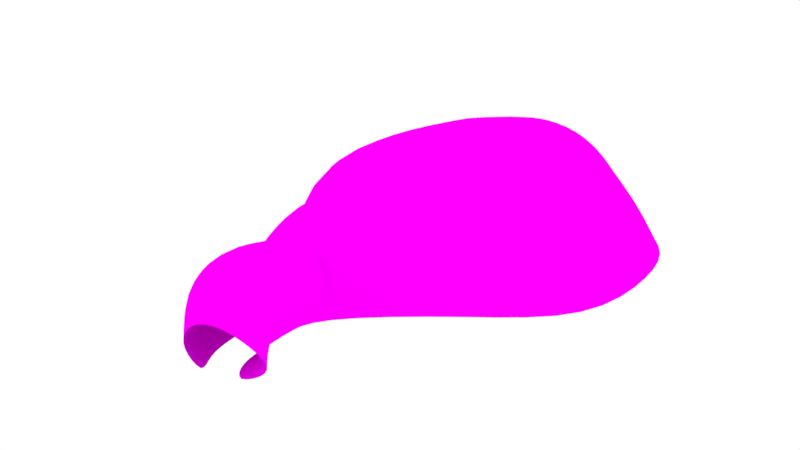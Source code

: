 # Source: gruta.blend  (saved by Blender 2.77.0; exported with 4.5.12 LTS)
import bpy
from mathutils import Matrix  # noqa: F401  (used for matrix-valued properties, if any)

bpy.ops.wm.read_factory_settings(use_empty=True)
scene = bpy.context.scene
scene.name = 'Scene'

# ---- collections
col_collection_1 = bpy.data.collections.new('Collection 1'); scene.collection.children.link(col_collection_1)

# ---- images (referenced by path relative to the original .blend; pixels are not part of the script)
import os
ASSET_DIR = os.environ.get("B2B_ASSET_DIR", "")  # directory of the original .blend (textures are referenced by path, not embedded)
HERE = os.path.dirname(os.path.abspath(__file__))  # packed textures are extracted next to this script under _unpacked/

def load_image(name, relpath, width, height, colorspace="sRGB"):
    """Load a texture the original file referenced (path relative to the .blend, or extracted next to this script)."""
    p = next((c for c in (os.path.join(HERE, relpath), os.path.join(ASSET_DIR, relpath)) if relpath and os.path.exists(c)), "")
    if p:
        img = bpy.data.images.load(p, check_existing=True)
        img.name = name
    else:  # same state as the original file: an image datablock whose file is absent (Cycles renders it pink)
        img = bpy.data.images.new(name, width, height)
        img.source = "FILE"
        img.filepath = "//" + (relpath or name)
    img.colorspace_settings.name = colorspace
    return img
img_occlusion_gruta = load_image('occlusion_gruta', 'occlusion_gruta.png', 1024, 1024, 'sRGB')
img_l_mersdorfer_granit_jpg = load_image('Lämersdorfer_Granit.JPG', 'Lämersdorfer_Granit.JPG', 1024, 1024, 'sRGB')

# ---- materials (node trees are filled in below, after node groups)
mat_material = bpy.data.materials.new('Material')
mat_material.alpha_threshold = 0.0
mat_material.roughness = 0.5

# ---- material node trees
mat_material.use_nodes = True; mat_material.node_tree.nodes.clear()
_N = mat_material.node_tree.nodes; _L = mat_material.node_tree.links
n0 = _N.new('ShaderNodeOutputMaterial'); n0.name = 'Material Output'; n0.location = (670, 309)
n1 = _N.new('ShaderNodeMixShader'); n1.name = 'Mix Shader'; n1.location = (383, 324)
n2 = _N.new('ShaderNodeTexImage'); n2.name = 'Image Texture.002'; n2.location = (-51, 421)
n2.width = 140
n2.image = img_occlusion_gruta
n3 = _N.new('ShaderNodeAmbientOcclusion'); n3.name = 'Ambient Occlusion.001'; n3.location = (179, 390)
n3.samples = 1
n3.inputs[1].default_value = 0.0
n4 = _N.new('ShaderNodeTexImage'); n4.name = 'Image Texture'; n4.location = (-64, 131)
n4.width = 140
n4.image = img_l_mersdorfer_granit_jpg
n5 = _N.new('ShaderNodeBsdfDiffuse'); n5.name = 'Diffuse BSDF'; n5.location = (161, 241)
_L.new(n1.outputs[0], n0.inputs[0])
_L.new(n2.outputs[0], n3.inputs[0])
_L.new(n5.outputs[0], n1.inputs[2])
_L.new(n4.outputs[0], n5.inputs[0])
_L.new(n3.outputs[0], n1.inputs[1])
n0.is_active_output = True

# ---- world
world_world = bpy.data.worlds.new('World'); scene.world = world_world
world_world.color = (1.0, 1.0, 1.0)
world_world.use_sun_shadow = False
world_world.sun_shadow_jitter_overblur = 0.0
world_world.cycles.sampling_method = 'MANUAL'

# ---- cameras
cam_camera = bpy.data.cameras.new('Camera')
cam_camera.clip_end = 100.0
cam_camera.lens = 35.0
cam_camera.sensor_width = 32.0
cam_camera.sensor_height = 18.0
cam_camera.ortho_scale = 7.314
cam_camera.dof.focus_distance = 0.0

# ---- lights
light_lamp = bpy.data.lights.new('Lamp', 'POINT')
light_lamp.transmission_factor = 0.0
light_lamp.cutoff_distance = 30.0
light_lamp.energy = 100.0
light_lamp.shadow_buffer_clip_start = 1.001
light_lamp.shadow_soft_size = 0.1
light_lamp.shadow_maximum_resolution = 0.006
light_lamp.use_absolute_resolution = True

# ---- meshes
me_cylinder = bpy.data.meshes.new('Cylinder')
me_cylinder.from_pydata([(0.3014, 1.126, -1.0), (0.008768, 1.593, 1.862), (0.7071, 0.7071, -1.0), (0.5813, 1.015, 1.862), (1.0, -4.371e-08, -1.0), (0.8184, 0.4425, 1.862), (1.008, -0.5815, -1.0), (0.5813, -0.13, 1.862), (0.3014, -0.8744, -1.0), (0.2065, -0.141, 1.862), (-0.1822, -0.5815, -1.0), (-0.05134, 0.06353, 1.862), (-0.4751, 0.1256, -1.0), (-0.2447, 0.5199, 1.862), (-0.1822, 0.8327, -1.0), (-0.1932, 1.356, 1.862), (0.1985, 1.083, 0.1966), (0.7071, 0.7071, 0.0), (1.0, -4.371e-08, 0.0), (0.9062, -0.6242, 0.1945), (0.3013, -0.8744, -0.2021), (-0.6416, -0.5334, -0.65), (-1.063, 0.4817, -0.6492), (-0.8427, 1.159, -0.3681), (0.0, 1.0, 0.5), (0.7071, 0.7071, 0.5), (1.0, -4.371e-08, 0.5), (0.7071, -0.7071, 0.5), (-8.742e-08, -1.0, 0.5), (-0.7071, -0.7071, 0.5), (-1.0, 1.192e-08, 0.5), (-0.7071, 0.7071, 0.5), (-0.265, -1.584, -9.596), (-1.721, 2.152, -9.742), (-2.573, 4.311, -6.563), (-1.951, 2.819, -3.84), (-0.1517, -1.499, -4.259), (-2.933, 1.243, -6.971), (1.72, -1.738, -5.019), (1.486, -1.124, -2.613), (0.8496, 0.3814, -9.958), (2.457, -3.535, -7.269), (-0.8634, 4.461, -10.08), (-0.01219, 2.391, -10.81), (-1.37, 5.73, -5.888), (-1.355, 5.693, -8.176), (-0.3086, 3.183, -2.317), (-1.141, 5.18, -3.061), (-0.04807, -2.625, -5.82), (-1.481, 0.67, -10.13), (-2.554, 3.479, -8.416), (-2.797, 4.094, -5.164), (-0.8455, -0.5886, -2.775), (-1.81, -0.016, -8.088), (-2.317, -0.1848, -5.8), (-2.772, 1.768, -8.721), (-3.302, 3.038, -6.894), (-2.666, 2.04, -5.13), (-0.08252, -1.285, -2.985), (0.2706, -1.402, -3.834), (-1.574, 2.903, -3.49), (-1.262, 1.965, -2.423), (-1.418, 1.178, -3.327), (-1.253, 0.8435, -2.568), (-0.4739, -0.928, -2.877), (-0.3902, -1.207, -2.081), (0.104, 1.121, 1.169), (0.7346, 0.6757, 1.169), (0.9958, 0.04516, 1.169), (0.7346, -0.5854, 1.169), (0.104, -0.8466, 1.169), (-0.3261, -0.5854, 1.169), (-0.5873, 0.04516, 1.169), (-0.3261, 0.8602, 1.169)], [], [(66, 1, 3, 67), (68, 5, 7, 69), (69, 7, 9, 70), (70, 9, 11, 71), (71, 11, 13, 72), (72, 13, 15, 73), (73, 15, 1, 66), (14, 23, 16, 0), (12, 22, 23, 14), (10, 21, 22, 12), (8, 20, 21, 10), (6, 19, 20, 8), (4, 18, 19, 6), (0, 16, 17, 2), (23, 31, 24, 16), (22, 30, 31, 23), (21, 29, 30, 22), (20, 28, 29, 21), (19, 27, 28, 20), (18, 26, 27, 19), (16, 24, 25, 17), (32, 48, 53), (33, 49, 55), (34, 50, 56), (35, 51, 57), (36, 52, 54), (54, 57, 37), (54, 52, 57), (52, 62, 35, 57), (57, 56, 37), (57, 51, 56), (51, 34, 56), (56, 55, 37), (56, 50, 55), (50, 33, 55), (55, 53, 37), (55, 49, 53), (49, 32, 53), (53, 54, 37), (53, 48, 54), (48, 36, 54), (39, 58, 59), (46, 60, 61), (47, 51, 35), (47, 44, 51), (44, 34, 51), (45, 50, 34), (45, 42, 50), (42, 33, 50), (43, 49, 33), (43, 40, 49), (40, 32, 49), (41, 48, 32), (41, 38, 48), (38, 36, 48), (46, 47, 35, 60), (44, 45, 34), (42, 43, 33), (40, 41, 32), (38, 39, 59, 36), (59, 58, 64, 52, 36), (61, 60, 35, 62, 63), (63, 62, 52), (6, 58, 39, 4), (8, 65, 64, 58, 6), (2, 46, 61, 0), (0, 61, 63, 14), (64, 65, 52), (8, 10, 65), (12, 52, 65, 10), (14, 63, 52, 12), (31, 73, 66, 24), (30, 72, 73, 31), (29, 71, 72, 30), (28, 70, 71, 29), (27, 69, 70, 28), (26, 68, 69, 27), (24, 66, 67, 25)])
_uv = me_cylinder.uv_layers.new(name='UVMap')
_uv.uv.foreach_set('vector', [0.2931, 0.948, 0.317, 0.9999, 0.2684, 0.9999, 0.2421, 0.9608, 0.4893, 0.9243, 0.4711, 0.9726, 0.4421, 0.9464, 0.4581, 0.9015, 0.4581, 0.9015, 0.4421, 0.9464, 0.4192, 0.9416, 0.4285, 0.889, 0.4285, 0.889, 0.4192, 0.9416, 0.3994, 0.9438, 0.4048, 0.8893, 0.4048, 0.8893, 0.3994, 0.9438, 0.3704, 0.954, 0.3707, 0.9002, 0.3707, 0.9002, 0.3704, 0.954, 0.3304, 0.9866, 0.324, 0.9289, 0.324, 0.9289, 0.3304, 0.9866, 0.317, 0.9999, 0.2931, 0.948, 0.247, 0.7745, 0.2951, 0.8369, 0.2552, 0.8866, 0.1946, 0.8024, 0.329, 0.761, 0.3211, 0.816, 0.2951, 0.8369, 0.247, 0.7745, 0.404, 0.7535, 0.3808, 0.7932, 0.3211, 0.816, 0.329, 0.761, 0.4567, 0.7584, 0.4491, 0.8177, 0.3808, 0.7932, 0.404, 0.7535, 0.517, 0.7745, 0.484, 0.8512, 0.4491, 0.8177, 0.4567, 0.7584, 0.5524, 0.7984, 0.524, 0.8572, 0.484, 0.8512, 0.517, 0.7745, 0.1946, 0.8024, 0.2552, 0.8866, 0.2166, 0.8973, 0.1718, 0.8505, 0.2951, 0.8369, 0.3216, 0.8782, 0.276, 0.8998, 0.2552, 0.8866, 0.3211, 0.816, 0.3584, 0.8611, 0.3216, 0.8782, 0.2951, 0.8369, 0.3808, 0.7932, 0.3937, 0.855, 0.3584, 0.8611, 0.3211, 0.816, 0.4491, 0.8177, 0.4288, 0.8579, 0.3937, 0.855, 0.3808, 0.7932, 0.484, 0.8512, 0.4676, 0.8659, 0.4288, 0.8579, 0.4491, 0.8177, 0.524, 0.8572, 0.5094, 0.8862, 0.4676, 0.8659, 0.484, 0.8512, 0.2552, 0.8866, 0.276, 0.8998, 0.2319, 0.9222, 0.2166, 0.8973, 0.505, 0.1945, 0.5452, 0.3922, 0.3892, 0.2554, 0.3028, 0.1249, 0.3868, 0.1409, 0.2933, 0.2058, 0.1251, 0.2684, 0.2031, 0.1843, 0.2052, 0.2768, 0.1666, 0.4596, 0.1229, 0.3495, 0.2307, 0.3857, 0.4931, 0.5048, 0.388, 0.5992, 0.3606, 0.376, 0.3606, 0.376, 0.2307, 0.3857, 0.2945, 0.298, 0.3606, 0.376, 0.388, 0.5992, 0.2307, 0.3857, 0.388, 0.5992, 0.2676, 0.5316, 0.1666, 0.4596, 0.2307, 0.3857, 0.2307, 0.3857, 0.2052, 0.2768, 0.2945, 0.298, 0.2307, 0.3857, 0.1229, 0.3495, 0.2052, 0.2768, 0.1229, 0.3495, 0.1251, 0.2684, 0.2052, 0.2768, 0.2052, 0.2768, 0.2933, 0.2058, 0.2945, 0.298, 0.2052, 0.2768, 0.2031, 0.1843, 0.2933, 0.2058, 0.2031, 0.1843, 0.3028, 0.1249, 0.2933, 0.2058, 0.2933, 0.2058, 0.3892, 0.2554, 0.2945, 0.298, 0.2933, 0.2058, 0.3868, 0.1409, 0.3892, 0.2554, 0.3868, 0.1409, 0.505, 0.1945, 0.3892, 0.2554, 0.3892, 0.2554, 0.3606, 0.376, 0.2945, 0.298, 0.3892, 0.2554, 0.5452, 0.3922, 0.3606, 0.376, 0.5452, 0.3922, 0.4931, 0.5048, 0.3606, 0.376, 0.5699, 0.6533, 0.468, 0.5985, 0.5122, 0.5447, 0.1039, 0.5862, 0.1477, 0.4999, 0.1969, 0.5819, 8.473e-05, 0.4753, 0.1229, 0.3495, 0.1666, 0.4596, 8.473e-05, 0.4753, 8.466e-05, 0.2796, 0.1229, 0.3495, 8.466e-05, 0.2796, 0.1251, 0.2684, 0.1229, 0.3495, 0.0535, 0.1289, 0.2031, 0.1843, 0.1251, 0.2684, 0.0535, 0.1289, 0.1793, 0.02266, 0.2031, 0.1843, 0.1793, 0.02266, 0.3028, 0.1249, 0.2031, 0.1843, 0.3465, 8.466e-05, 0.3868, 0.1409, 0.3028, 0.1249, 0.3465, 8.466e-05, 0.5083, 0.05557, 0.3868, 0.1409, 0.5083, 0.05557, 0.505, 0.1945, 0.3868, 0.1409, 0.7169, 0.2961, 0.5452, 0.3922, 0.505, 0.1945, 0.7169, 0.2961, 0.6385, 0.4921, 0.5452, 0.3922, 0.6385, 0.4921, 0.4931, 0.5048, 0.5452, 0.3922, 0.1039, 0.5862, 8.473e-05, 0.4753, 0.1666, 0.4596, 0.1477, 0.4999, 8.466e-05, 0.2796, 0.0535, 0.1289, 0.1251, 0.2684, 0.1793, 0.02266, 0.3465, 8.466e-05, 0.3028, 0.1249, 0.5083, 0.05557, 0.7169, 0.2961, 0.505, 0.1945, 0.6385, 0.4921, 0.5699, 0.6533, 0.5122, 0.5447, 0.4931, 0.5048, 0.5122, 0.5447, 0.468, 0.5985, 0.4266, 0.5983, 0.388, 0.5992, 0.4931, 0.5048, 0.1969, 0.5819, 0.1477, 0.4999, 0.1666, 0.4596, 0.2676, 0.5316, 0.2794, 0.5918, 0.2794, 0.5918, 0.2676, 0.5316, 0.388, 0.5992, 0.517, 0.7745, 0.468, 0.5985, 0.5699, 0.6533, 0.5524, 0.7984, 0.4567, 0.7584, 0.4318, 0.656, 0.4266, 0.5983, 0.468, 0.5985, 0.517, 0.7745, 0.1718, 0.8505, 0.1039, 0.5862, 0.1969, 0.5819, 0.1946, 0.8024, 0.1946, 0.8024, 0.1969, 0.5819, 0.2794, 0.5918, 0.247, 0.7745, 0.4266, 0.5983, 0.4318, 0.656, 0.388, 0.5992, 0.4567, 0.7584, 0.404, 0.7535, 0.4318, 0.656, 0.329, 0.761, 0.388, 0.5992, 0.4318, 0.656, 0.404, 0.7535, 0.247, 0.7745, 0.2794, 0.5918, 0.388, 0.5992, 0.329, 0.761, 0.3216, 0.8782, 0.324, 0.9289, 0.2931, 0.948, 0.276, 0.8998, 0.3584, 0.8611, 0.3707, 0.9002, 0.324, 0.9289, 0.3216, 0.8782, 0.3937, 0.855, 0.4048, 0.8893, 0.3707, 0.9002, 0.3584, 0.8611, 0.4288, 0.8579, 0.4285, 0.889, 0.4048, 0.8893, 0.3937, 0.855, 0.4676, 0.8659, 0.4581, 0.9015, 0.4285, 0.889, 0.4288, 0.8579, 0.5094, 0.8862, 0.4893, 0.9243, 0.4581, 0.9015, 0.4676, 0.8659, 0.276, 0.8998, 0.2931, 0.948, 0.2421, 0.9608, 0.2319, 0.9222])
me_cylinder.materials.append(mat_material)
me_cylinder.use_remesh_preserve_volume = False
me_cylinder.use_remesh_preserve_attributes = False
me_cylinder.use_mirror_vertex_groups = False
me_cylinder.update()

# ---- objects
ob_cylinder = bpy.data.objects.new('Cylinder', me_cylinder)
ob_lamp = bpy.data.objects.new('Lamp', light_lamp)
ob_camera = bpy.data.objects.new('Camera', cam_camera)

# ---- transforms, parenting, visibility, modifiers, constraints
ob_cylinder.location = (1.883, -0.6146, 0.2538)
ob_cylinder.rotation_euler = (-1.571, 1.176, -1.571)
ob_cylinder.scale = (0.2701, 0.2701, 0.2701)
ob_cylinder.lineart.crease_threshold = 0.0
_m = ob_cylinder.modifiers.new('Subsurf', 'SUBSURF')
_m.uv_smooth = 'PRESERVE_CORNERS'
_m.quality = 2
_m.show_only_control_edges = False
ob_lamp.location = (4.076, 1.005, 5.904)
ob_lamp.rotation_euler = (0.6503, 0.05522, 1.866)
ob_lamp.lock_rotations_4d = False
ob_lamp.empty_display_type = 'ARROWS'
ob_lamp.color = (0.0, 0.0, 0.0, 0.0)
ob_lamp.lineart.crease_threshold = 0.0
ob_camera.location = (5.151, 1.764, 1.759)
ob_camera.rotation_euler = (1.277, 0.0115, 2.028)
ob_camera.lock_rotations_4d = False
ob_camera.empty_display_type = 'ARROWS'
ob_camera.color = (0.0, 0.0, 0.0, 0.0)
ob_camera.display_type = 'WIRE'
ob_camera.lineart.crease_threshold = 0.0

# ---- collection membership
col_collection_1.objects.link(ob_cylinder)
col_collection_1.objects.link(ob_lamp)
col_collection_1.objects.link(ob_camera)

# ---- scene / render settings (as saved in the file)
scene.camera = ob_camera
scene.frame_start = 1; scene.frame_end = 250; scene.frame_set(1)
scene.render.engine = 'CYCLES'
scene.render.resolution_percentage = 50
scene.render.dither_intensity = 0.0
scene.render.bake_margin = 8
scene.cycles.use_denoising = False
scene.cycles.samples = 128
scene.cycles.sampling_pattern = 'TABULATED_SOBOL'
scene.cycles.light_sampling_threshold = 0.0
scene.cycles.use_adaptive_sampling = False
scene.cycles.use_light_tree = False
scene.cycles.blur_glossy = 0.0
scene.cycles.sample_clamp_indirect = 0.0
scene.cycles.bake_type = 'AO'
scene.view_settings.view_transform = 'Standard'
bpy.context.view_layer.update()
